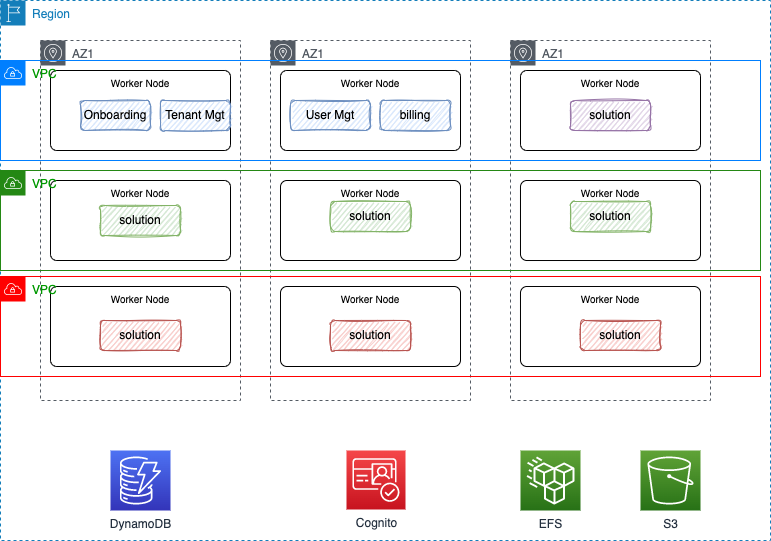

The diagram above was exported from draw.io. Its source (the exported page's mxGraphModel, read from the mxfile embedded in the PNG):
<mxGraphModel dx="819" dy="478" grid="1" gridSize="10" guides="1" tooltips="1" connect="1" arrows="1" fold="1" page="1" pageScale="1" pageWidth="850" pageHeight="1100" math="0" shadow="0">
  <root>
    <mxCell id="0" />
    <mxCell id="1" parent="0" />
    <mxCell id="2" value="Region" style="points=[[0,0],[0.25,0],[0.5,0],[0.75,0],[1,0],[1,0.25],[1,0.5],[1,0.75],[1,1],[0.75,1],[0.5,1],[0.25,1],[0,1],[0,0.75],[0,0.5],[0,0.25]];outlineConnect=0;gradientColor=none;html=1;whiteSpace=wrap;fontSize=12;fontStyle=0;container=1;pointerEvents=0;collapsible=0;recursiveResize=0;shape=mxgraph.aws4.group;grIcon=mxgraph.aws4.group_region;strokeColor=#147EBA;fillColor=none;verticalAlign=top;align=left;spacingLeft=30;fontColor=#147EBA;dashed=1;" parent="1" vertex="1">
      <mxGeometry x="10" y="40" width="770" height="540" as="geometry" />
    </mxCell>
    <mxCell id="3" value="AZ1" style="sketch=0;outlineConnect=0;gradientColor=none;html=1;whiteSpace=wrap;fontSize=12;fontStyle=0;shape=mxgraph.aws4.group;grIcon=mxgraph.aws4.group_availability_zone;strokeColor=#545B64;fillColor=none;verticalAlign=top;align=left;spacingLeft=30;fontColor=#545B64;dashed=1;" parent="2" vertex="1">
      <mxGeometry x="40" y="40" width="200" height="360" as="geometry" />
    </mxCell>
    <mxCell id="4" value="AZ1" style="sketch=0;outlineConnect=0;gradientColor=none;html=1;whiteSpace=wrap;fontSize=12;fontStyle=0;shape=mxgraph.aws4.group;grIcon=mxgraph.aws4.group_availability_zone;strokeColor=#545B64;fillColor=none;verticalAlign=top;align=left;spacingLeft=30;fontColor=#545B64;dashed=1;" parent="2" vertex="1">
      <mxGeometry x="270" y="40" width="200" height="360" as="geometry" />
    </mxCell>
    <mxCell id="5" value="AZ1" style="sketch=0;outlineConnect=0;gradientColor=none;html=1;whiteSpace=wrap;fontSize=12;fontStyle=0;shape=mxgraph.aws4.group;grIcon=mxgraph.aws4.group_availability_zone;strokeColor=#545B64;fillColor=none;verticalAlign=top;align=left;spacingLeft=30;fontColor=#545B64;dashed=1;" parent="2" vertex="1">
      <mxGeometry x="510" y="40" width="200" height="360" as="geometry" />
    </mxCell>
    <mxCell id="6" value="Worker Node" style="rounded=1;whiteSpace=wrap;html=1;align=center;verticalAlign=top;fontSize=10;arcSize=8;" parent="2" vertex="1">
      <mxGeometry x="50" y="70" width="180" height="80" as="geometry" />
    </mxCell>
    <mxCell id="7" value="Worker Node" style="rounded=1;whiteSpace=wrap;html=1;align=center;verticalAlign=top;fontSize=10;arcSize=8;" parent="2" vertex="1">
      <mxGeometry x="50" y="180" width="180" height="80" as="geometry" />
    </mxCell>
    <mxCell id="8" value="Worker Node" style="rounded=1;whiteSpace=wrap;html=1;align=center;verticalAlign=top;fontSize=10;arcSize=8;" parent="2" vertex="1">
      <mxGeometry x="50" y="286" width="180" height="80" as="geometry" />
    </mxCell>
    <mxCell id="9" value="Worker Node" style="rounded=1;whiteSpace=wrap;html=1;align=center;verticalAlign=top;fontSize=10;arcSize=8;" parent="2" vertex="1">
      <mxGeometry x="280" y="70" width="180" height="80" as="geometry" />
    </mxCell>
    <mxCell id="10" value="Worker Node" style="rounded=1;whiteSpace=wrap;html=1;align=center;verticalAlign=top;fontSize=10;arcSize=8;" parent="2" vertex="1">
      <mxGeometry x="280" y="180" width="180" height="80" as="geometry" />
    </mxCell>
    <mxCell id="11" value="Worker Node" style="rounded=1;whiteSpace=wrap;html=1;align=center;verticalAlign=top;fontSize=10;arcSize=8;" parent="2" vertex="1">
      <mxGeometry x="280" y="286" width="180" height="80" as="geometry" />
    </mxCell>
    <mxCell id="12" value="Worker Node" style="rounded=1;whiteSpace=wrap;html=1;align=center;verticalAlign=top;fontSize=10;arcSize=8;" parent="2" vertex="1">
      <mxGeometry x="520" y="70" width="180" height="80" as="geometry" />
    </mxCell>
    <mxCell id="13" value="Worker Node" style="rounded=1;whiteSpace=wrap;html=1;align=center;verticalAlign=top;fontSize=10;arcSize=8;" parent="2" vertex="1">
      <mxGeometry x="520" y="180" width="180" height="80" as="geometry" />
    </mxCell>
    <mxCell id="14" value="Worker Node" style="rounded=1;whiteSpace=wrap;html=1;align=center;verticalAlign=top;fontSize=10;arcSize=8;" parent="2" vertex="1">
      <mxGeometry x="520" y="286" width="180" height="80" as="geometry" />
    </mxCell>
    <mxCell id="18" value="User Mgt" style="rounded=1;whiteSpace=wrap;html=1;sketch=1;fillColor=#dae8fc;strokeColor=#6c8ebf;" parent="2" vertex="1">
      <mxGeometry x="290" y="100" width="80" height="30" as="geometry" />
    </mxCell>
    <mxCell id="25" value="billing" style="rounded=1;whiteSpace=wrap;html=1;sketch=1;fillColor=#dae8fc;strokeColor=#6c8ebf;" parent="2" vertex="1">
      <mxGeometry x="380" y="100" width="70" height="30" as="geometry" />
    </mxCell>
    <mxCell id="26" value="DynamoDB" style="sketch=0;points=[[0,0,0],[0.25,0,0],[0.5,0,0],[0.75,0,0],[1,0,0],[0,1,0],[0.25,1,0],[0.5,1,0],[0.75,1,0],[1,1,0],[0,0.25,0],[0,0.5,0],[0,0.75,0],[1,0.25,0],[1,0.5,0],[1,0.75,0]];outlineConnect=0;fontColor=#232F3E;gradientColor=#4D72F3;gradientDirection=north;fillColor=#3334B9;strokeColor=#ffffff;dashed=0;verticalLabelPosition=bottom;verticalAlign=top;align=center;html=1;fontSize=12;fontStyle=0;aspect=fixed;shape=mxgraph.aws4.resourceIcon;resIcon=mxgraph.aws4.dynamodb;" parent="2" vertex="1">
      <mxGeometry x="110" y="450" width="60" height="60" as="geometry" />
    </mxCell>
    <mxCell id="27" value="Cognito" style="sketch=0;points=[[0,0,0],[0.25,0,0],[0.5,0,0],[0.75,0,0],[1,0,0],[0,1,0],[0.25,1,0],[0.5,1,0],[0.75,1,0],[1,1,0],[0,0.25,0],[0,0.5,0],[0,0.75,0],[1,0.25,0],[1,0.5,0],[1,0.75,0]];outlineConnect=0;fontColor=#232F3E;gradientColor=#F54749;gradientDirection=north;fillColor=#C7131F;strokeColor=#ffffff;dashed=0;verticalLabelPosition=bottom;verticalAlign=top;align=center;html=1;fontSize=12;fontStyle=0;aspect=fixed;shape=mxgraph.aws4.resourceIcon;resIcon=mxgraph.aws4.cognito;" parent="2" vertex="1">
      <mxGeometry x="346" y="450" width="59" height="59" as="geometry" />
    </mxCell>
    <mxCell id="28" value="EFS" style="sketch=0;points=[[0,0,0],[0.25,0,0],[0.5,0,0],[0.75,0,0],[1,0,0],[0,1,0],[0.25,1,0],[0.5,1,0],[0.75,1,0],[1,1,0],[0,0.25,0],[0,0.5,0],[0,0.75,0],[1,0.25,0],[1,0.5,0],[1,0.75,0]];outlineConnect=0;fontColor=#232F3E;gradientColor=#60A337;gradientDirection=north;fillColor=#277116;strokeColor=#ffffff;dashed=0;verticalLabelPosition=bottom;verticalAlign=top;align=center;html=1;fontSize=12;fontStyle=0;aspect=fixed;shape=mxgraph.aws4.resourceIcon;resIcon=mxgraph.aws4.efs_standard;" parent="2" vertex="1">
      <mxGeometry x="520" y="450" width="60" height="60" as="geometry" />
    </mxCell>
    <mxCell id="29" value="S3" style="sketch=0;points=[[0,0,0],[0.25,0,0],[0.5,0,0],[0.75,0,0],[1,0,0],[0,1,0],[0.25,1,0],[0.5,1,0],[0.75,1,0],[1,1,0],[0,0.25,0],[0,0.5,0],[0,0.75,0],[1,0.25,0],[1,0.5,0],[1,0.75,0]];outlineConnect=0;fontColor=#232F3E;gradientColor=#60A337;gradientDirection=north;fillColor=#277116;strokeColor=#ffffff;dashed=0;verticalLabelPosition=bottom;verticalAlign=top;align=center;html=1;fontSize=12;fontStyle=0;aspect=fixed;shape=mxgraph.aws4.resourceIcon;resIcon=mxgraph.aws4.s3;" parent="2" vertex="1">
      <mxGeometry x="640" y="450" width="60" height="60" as="geometry" />
    </mxCell>
    <mxCell id="30" value="VPC" style="points=[[0,0],[0.25,0],[0.5,0],[0.75,0],[1,0],[1,0.25],[1,0.5],[1,0.75],[1,1],[0.75,1],[0.5,1],[0.25,1],[0,1],[0,0.75],[0,0.5],[0,0.25]];outlineConnect=0;gradientColor=none;html=1;whiteSpace=wrap;fontSize=12;fontStyle=0;container=1;pointerEvents=0;collapsible=0;recursiveResize=0;shape=mxgraph.aws4.group;grIcon=mxgraph.aws4.group_vpc;strokeColor=#248814;fillColor=none;verticalAlign=top;align=left;spacingLeft=30;fontColor=#009900;dashed=0;" vertex="1" parent="2">
      <mxGeometry y="170" width="760" height="100" as="geometry" />
    </mxCell>
    <mxCell id="24" value="solution" style="rounded=1;whiteSpace=wrap;html=1;sketch=1;fillColor=#d5e8d4;strokeColor=#82b366;" parent="30" vertex="1">
      <mxGeometry x="100" y="35" width="80" height="30" as="geometry" />
    </mxCell>
    <mxCell id="36" value="solution" style="rounded=1;whiteSpace=wrap;html=1;sketch=1;fillColor=#d5e8d4;strokeColor=#82b366;" vertex="1" parent="2">
      <mxGeometry x="330" y="201" width="80" height="30" as="geometry" />
    </mxCell>
    <mxCell id="20" value="solution" style="rounded=1;whiteSpace=wrap;html=1;sketch=1;fillColor=#f8cecc;strokeColor=#b85450;" parent="2" vertex="1">
      <mxGeometry x="100" y="320" width="80" height="30" as="geometry" />
    </mxCell>
    <mxCell id="21" value="solution" style="rounded=1;whiteSpace=wrap;html=1;sketch=1;fillColor=#f8cecc;strokeColor=#b85450;" parent="2" vertex="1">
      <mxGeometry x="330" y="320" width="80" height="30" as="geometry" />
    </mxCell>
    <mxCell id="23" value="solution" style="rounded=1;whiteSpace=wrap;html=1;sketch=1;fillColor=#d5e8d4;strokeColor=#82b366;" parent="2" vertex="1">
      <mxGeometry x="570" y="201" width="80" height="30" as="geometry" />
    </mxCell>
    <mxCell id="38" value="VPC" style="points=[[0,0],[0.25,0],[0.5,0],[0.75,0],[1,0],[1,0.25],[1,0.5],[1,0.75],[1,1],[0.75,1],[0.5,1],[0.25,1],[0,1],[0,0.75],[0,0.5],[0,0.25]];outlineConnect=0;gradientColor=none;html=1;whiteSpace=wrap;fontSize=12;fontStyle=0;container=1;pointerEvents=0;collapsible=0;recursiveResize=0;shape=mxgraph.aws4.group;grIcon=mxgraph.aws4.group_vpc;strokeColor=#FF0000;fillColor=none;verticalAlign=top;align=left;spacingLeft=30;fontColor=#009900;dashed=0;" vertex="1" parent="2">
      <mxGeometry y="276" width="760" height="100" as="geometry" />
    </mxCell>
    <mxCell id="40" value="solution" style="rounded=1;whiteSpace=wrap;html=1;sketch=1;fillColor=#f8cecc;strokeColor=#b85450;" vertex="1" parent="2">
      <mxGeometry x="580" y="320" width="80" height="30" as="geometry" />
    </mxCell>
    <mxCell id="15" value="VPC" style="points=[[0,0],[0.25,0],[0.5,0],[0.75,0],[1,0],[1,0.25],[1,0.5],[1,0.75],[1,1],[0.75,1],[0.5,1],[0.25,1],[0,1],[0,0.75],[0,0.5],[0,0.25]];outlineConnect=0;gradientColor=none;html=1;whiteSpace=wrap;fontSize=12;fontStyle=0;container=1;pointerEvents=0;collapsible=0;recursiveResize=0;shape=mxgraph.aws4.group;grIcon=mxgraph.aws4.group_vpc;strokeColor=#007FFF;fillColor=none;verticalAlign=top;align=left;spacingLeft=30;fontColor=#009900;dashed=0;" parent="1" vertex="1">
      <mxGeometry x="10" y="100" width="760" height="100" as="geometry" />
    </mxCell>
    <mxCell id="16" value="Onboarding" style="rounded=1;whiteSpace=wrap;html=1;sketch=1;fillColor=#dae8fc;strokeColor=#6c8ebf;" parent="15" vertex="1">
      <mxGeometry x="80" y="40" width="70" height="30" as="geometry" />
    </mxCell>
    <mxCell id="17" value="Tenant Mgt" style="rounded=1;whiteSpace=wrap;html=1;sketch=1;fillColor=#dae8fc;strokeColor=#6c8ebf;" parent="15" vertex="1">
      <mxGeometry x="160" y="40" width="70" height="30" as="geometry" />
    </mxCell>
    <mxCell id="22" value="solution" style="rounded=1;whiteSpace=wrap;html=1;sketch=1;fillColor=#e1d5e7;strokeColor=#9673a6;" parent="15" vertex="1">
      <mxGeometry x="570" y="40" width="80" height="30" as="geometry" />
    </mxCell>
  </root>
</mxGraphModel>